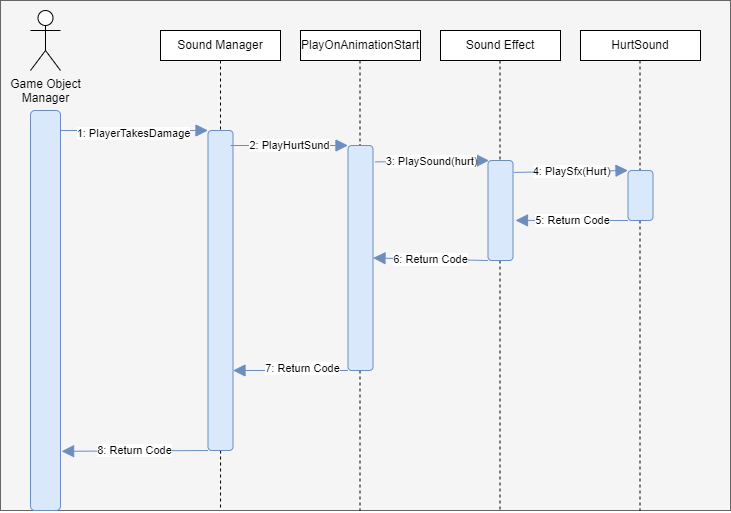

The diagram above was exported from draw.io. Its source (the exported page's mxGraphModel, read from the mxfile embedded in the PNG):
<mxGraphModel dx="1103" dy="637" grid="1" gridSize="10" guides="1" tooltips="1" connect="1" arrows="1" fold="1" page="1" pageScale="1" pageWidth="850" pageHeight="1100" math="0" shadow="0">
  <root>
    <mxCell id="0" />
    <mxCell id="1" parent="0" />
    <mxCell id="vOj63Q2NWfajckOWX0jn-5" value="" style="rounded=0;whiteSpace=wrap;html=1;fillColor=#f5f5f5;fontColor=#333333;strokeColor=#666666;" vertex="1" parent="1">
      <mxGeometry x="50" y="50" width="730" height="510" as="geometry" />
    </mxCell>
    <mxCell id="vOj63Q2NWfajckOWX0jn-1" value="" style="rounded=1;whiteSpace=wrap;html=1;fillColor=#dae8fc;strokeColor=#6c8ebf;" vertex="1" parent="1">
      <mxGeometry x="80" y="160" width="30" height="400" as="geometry" />
    </mxCell>
    <mxCell id="vOj63Q2NWfajckOWX0jn-2" value="Game Object&lt;div&gt;Manager&lt;/div&gt;" style="shape=umlActor;verticalLabelPosition=bottom;verticalAlign=top;html=1;outlineConnect=0;" vertex="1" parent="1">
      <mxGeometry x="80" y="60" width="30" height="60" as="geometry" />
    </mxCell>
    <mxCell id="vOj63Q2NWfajckOWX0jn-4" style="edgeStyle=orthogonalEdgeStyle;rounded=0;orthogonalLoop=1;jettySize=auto;html=1;endArrow=none;startFill=0;dashed=1;" edge="1" parent="1" source="vOj63Q2NWfajckOWX0jn-18">
      <mxGeometry relative="1" as="geometry">
        <mxPoint x="270" y="560" as="targetPoint" />
      </mxGeometry>
    </mxCell>
    <mxCell id="vOj63Q2NWfajckOWX0jn-3" value="Sound Manager" style="rounded=0;whiteSpace=wrap;html=1;" vertex="1" parent="1">
      <mxGeometry x="210" y="80" width="120" height="30" as="geometry" />
    </mxCell>
    <mxCell id="vOj63Q2NWfajckOWX0jn-6" value="Sound Effect" style="rounded=0;whiteSpace=wrap;html=1;" vertex="1" parent="1">
      <mxGeometry x="490" y="80" width="120" height="30" as="geometry" />
    </mxCell>
    <mxCell id="vOj63Q2NWfajckOWX0jn-9" value="PlayOnAnimationStart" style="rounded=0;whiteSpace=wrap;html=1;" vertex="1" parent="1">
      <mxGeometry x="350" y="80" width="120" height="30" as="geometry" />
    </mxCell>
    <mxCell id="vOj63Q2NWfajckOWX0jn-11" value="HurtSound" style="rounded=0;whiteSpace=wrap;html=1;" vertex="1" parent="1">
      <mxGeometry x="630" y="80" width="120" height="30" as="geometry" />
    </mxCell>
    <mxCell id="vOj63Q2NWfajckOWX0jn-12" style="edgeStyle=orthogonalEdgeStyle;rounded=0;orthogonalLoop=1;jettySize=auto;html=1;endArrow=none;startFill=0;dashed=1;" edge="1" parent="1" source="vOj63Q2NWfajckOWX0jn-25">
      <mxGeometry relative="1" as="geometry">
        <mxPoint x="409.5" y="560" as="targetPoint" />
        <mxPoint x="409.5" y="110" as="sourcePoint" />
      </mxGeometry>
    </mxCell>
    <mxCell id="vOj63Q2NWfajckOWX0jn-13" style="edgeStyle=orthogonalEdgeStyle;rounded=0;orthogonalLoop=1;jettySize=auto;html=1;endArrow=none;startFill=0;dashed=1;" edge="1" parent="1" source="vOj63Q2NWfajckOWX0jn-27">
      <mxGeometry relative="1" as="geometry">
        <mxPoint x="549.5" y="560" as="targetPoint" />
        <mxPoint x="549.5" y="110" as="sourcePoint" />
      </mxGeometry>
    </mxCell>
    <mxCell id="vOj63Q2NWfajckOWX0jn-14" style="edgeStyle=orthogonalEdgeStyle;rounded=0;orthogonalLoop=1;jettySize=auto;html=1;endArrow=none;startFill=0;dashed=1;" edge="1" parent="1" source="vOj63Q2NWfajckOWX0jn-30">
      <mxGeometry relative="1" as="geometry">
        <mxPoint x="689.5" y="560" as="targetPoint" />
        <mxPoint x="689.5" y="110" as="sourcePoint" />
      </mxGeometry>
    </mxCell>
    <mxCell id="vOj63Q2NWfajckOWX0jn-19" value="" style="edgeStyle=orthogonalEdgeStyle;rounded=0;orthogonalLoop=1;jettySize=auto;html=1;endArrow=none;startFill=0;dashed=1;" edge="1" parent="1" source="vOj63Q2NWfajckOWX0jn-3" target="vOj63Q2NWfajckOWX0jn-18">
      <mxGeometry relative="1" as="geometry">
        <mxPoint x="270" y="560" as="targetPoint" />
        <mxPoint x="270" y="110" as="sourcePoint" />
      </mxGeometry>
    </mxCell>
    <mxCell id="vOj63Q2NWfajckOWX0jn-18" value="" style="rounded=1;whiteSpace=wrap;html=1;fillColor=#dae8fc;strokeColor=#6c8ebf;" vertex="1" parent="1">
      <mxGeometry x="257.5" y="180" width="25" height="320" as="geometry" />
    </mxCell>
    <mxCell id="vOj63Q2NWfajckOWX0jn-26" value="" style="edgeStyle=orthogonalEdgeStyle;rounded=0;orthogonalLoop=1;jettySize=auto;html=1;endArrow=none;startFill=0;dashed=1;" edge="1" parent="1" target="vOj63Q2NWfajckOWX0jn-25">
      <mxGeometry relative="1" as="geometry">
        <mxPoint x="409.5" y="560" as="targetPoint" />
        <mxPoint x="409.5" y="110" as="sourcePoint" />
      </mxGeometry>
    </mxCell>
    <mxCell id="vOj63Q2NWfajckOWX0jn-40" style="rounded=0;orthogonalLoop=1;jettySize=auto;html=1;exitX=0;exitY=1;exitDx=0;exitDy=0;entryX=1;entryY=0.75;entryDx=0;entryDy=0;strokeColor=#6c8ebf;align=center;verticalAlign=middle;fontFamily=Helvetica;fontSize=11;fontColor=default;labelBackgroundColor=default;startSize=10;endArrow=block;endFill=1;endSize=10;fillColor=#dae8fc;" edge="1" parent="1" source="vOj63Q2NWfajckOWX0jn-25" target="vOj63Q2NWfajckOWX0jn-18">
      <mxGeometry relative="1" as="geometry" />
    </mxCell>
    <mxCell id="vOj63Q2NWfajckOWX0jn-41" value="7: Return Code" style="edgeLabel;html=1;align=center;verticalAlign=middle;resizable=0;points=[];" vertex="1" connectable="0" parent="vOj63Q2NWfajckOWX0jn-40">
      <mxGeometry x="-0.1895" y="-3" relative="1" as="geometry">
        <mxPoint as="offset" />
      </mxGeometry>
    </mxCell>
    <mxCell id="vOj63Q2NWfajckOWX0jn-25" value="" style="rounded=1;whiteSpace=wrap;html=1;fillColor=#dae8fc;strokeColor=#6c8ebf;" vertex="1" parent="1">
      <mxGeometry x="397.5" y="195" width="25" height="225" as="geometry" />
    </mxCell>
    <mxCell id="vOj63Q2NWfajckOWX0jn-28" value="" style="edgeStyle=orthogonalEdgeStyle;rounded=0;orthogonalLoop=1;jettySize=auto;html=1;endArrow=none;startFill=0;dashed=1;" edge="1" parent="1" target="vOj63Q2NWfajckOWX0jn-27">
      <mxGeometry relative="1" as="geometry">
        <mxPoint x="549.5" y="560" as="targetPoint" />
        <mxPoint x="549.5" y="110" as="sourcePoint" />
      </mxGeometry>
    </mxCell>
    <mxCell id="vOj63Q2NWfajckOWX0jn-37" value="6: Return Code" style="rounded=0;orthogonalLoop=1;jettySize=auto;html=1;exitX=0;exitY=1;exitDx=0;exitDy=0;entryX=1;entryY=0.5;entryDx=0;entryDy=0;strokeColor=#6c8ebf;align=center;verticalAlign=middle;fontFamily=Helvetica;fontSize=11;fontColor=default;labelBackgroundColor=default;startSize=10;endArrow=block;endFill=1;endSize=10;fillColor=#dae8fc;" edge="1" parent="1" source="vOj63Q2NWfajckOWX0jn-27" target="vOj63Q2NWfajckOWX0jn-25">
      <mxGeometry relative="1" as="geometry" />
    </mxCell>
    <mxCell id="vOj63Q2NWfajckOWX0jn-27" value="" style="rounded=1;whiteSpace=wrap;html=1;fillColor=#dae8fc;strokeColor=#6c8ebf;" vertex="1" parent="1">
      <mxGeometry x="537.5" y="210" width="25" height="100" as="geometry" />
    </mxCell>
    <mxCell id="vOj63Q2NWfajckOWX0jn-31" value="" style="edgeStyle=orthogonalEdgeStyle;rounded=0;orthogonalLoop=1;jettySize=auto;html=1;endArrow=none;startFill=0;dashed=1;" edge="1" parent="1" target="vOj63Q2NWfajckOWX0jn-30">
      <mxGeometry relative="1" as="geometry">
        <mxPoint x="689.5" y="560" as="targetPoint" />
        <mxPoint x="689.5" y="110" as="sourcePoint" />
      </mxGeometry>
    </mxCell>
    <mxCell id="vOj63Q2NWfajckOWX0jn-30" value="" style="rounded=1;whiteSpace=wrap;html=1;fillColor=#dae8fc;strokeColor=#6c8ebf;" vertex="1" parent="1">
      <mxGeometry x="677.5" y="220" width="25" height="50" as="geometry" />
    </mxCell>
    <mxCell id="vOj63Q2NWfajckOWX0jn-32" style="rounded=0;orthogonalLoop=1;jettySize=auto;html=1;exitX=0;exitY=0;exitDx=0;exitDy=0;entryX=0;entryY=0;entryDx=0;entryDy=0;endArrow=block;endFill=1;startSize=10;endSize=10;strokeColor=#6c8ebf;fillColor=#dae8fc;" edge="1" parent="1" target="vOj63Q2NWfajckOWX0jn-18">
      <mxGeometry relative="1" as="geometry">
        <mxPoint x="110" y="180" as="sourcePoint" />
      </mxGeometry>
    </mxCell>
    <mxCell id="vOj63Q2NWfajckOWX0jn-39" value="1: PlayerTakesDamage" style="edgeLabel;html=1;align=center;verticalAlign=middle;resizable=0;points=[];" vertex="1" connectable="0" parent="vOj63Q2NWfajckOWX0jn-32">
      <mxGeometry x="0.1083" y="-2" relative="1" as="geometry">
        <mxPoint x="-10" as="offset" />
      </mxGeometry>
    </mxCell>
    <mxCell id="vOj63Q2NWfajckOWX0jn-33" value="2: PlayHurtSund" style="rounded=0;orthogonalLoop=1;jettySize=auto;html=1;exitX=0;exitY=0;exitDx=0;exitDy=0;strokeColor=#6c8ebf;align=center;verticalAlign=middle;fontFamily=Helvetica;fontSize=11;fontColor=default;labelBackgroundColor=default;startSize=10;endArrow=block;endFill=1;endSize=10;fillColor=#dae8fc;entryX=0;entryY=0;entryDx=0;entryDy=0;" edge="1" parent="1" target="vOj63Q2NWfajckOWX0jn-25">
      <mxGeometry relative="1" as="geometry">
        <mxPoint x="280" y="195" as="sourcePoint" />
      </mxGeometry>
    </mxCell>
    <mxCell id="vOj63Q2NWfajckOWX0jn-34" value="3: PlaySound(hurt)" style="rounded=0;orthogonalLoop=1;jettySize=auto;html=1;exitX=1.041;exitY=0.073;exitDx=0;exitDy=0;strokeColor=#6c8ebf;align=center;verticalAlign=middle;fontFamily=Helvetica;fontSize=11;fontColor=default;labelBackgroundColor=default;startSize=10;endArrow=block;endFill=1;endSize=10;fillColor=#dae8fc;entryX=0;entryY=0;entryDx=0;entryDy=0;exitPerimeter=0;" edge="1" parent="1">
      <mxGeometry relative="1" as="geometry">
        <mxPoint x="424.5250000000001" y="211.42499999999995" as="sourcePoint" />
        <mxPoint x="538.5" y="210" as="targetPoint" />
      </mxGeometry>
    </mxCell>
    <mxCell id="vOj63Q2NWfajckOWX0jn-35" style="rounded=0;orthogonalLoop=1;jettySize=auto;html=1;exitX=1.033;exitY=0.119;exitDx=0;exitDy=0;strokeColor=#6c8ebf;align=center;verticalAlign=middle;fontFamily=Helvetica;fontSize=11;fontColor=default;labelBackgroundColor=default;startSize=10;endArrow=block;endFill=1;endSize=10;fillColor=#dae8fc;entryX=0;entryY=0;entryDx=0;entryDy=0;exitPerimeter=0;" edge="1" parent="1" source="vOj63Q2NWfajckOWX0jn-27" target="vOj63Q2NWfajckOWX0jn-30">
      <mxGeometry relative="1" as="geometry">
        <mxPoint x="300" y="215" as="sourcePoint" />
        <mxPoint x="418" y="215" as="targetPoint" />
      </mxGeometry>
    </mxCell>
    <mxCell id="vOj63Q2NWfajckOWX0jn-36" value="&lt;div style=&quot;text-align: right;&quot;&gt;&lt;span style=&quot;background-color: light-dark(#ffffff, var(--ge-dark-color, #121212)); color: light-dark(rgb(0, 0, 0), rgb(255, 255, 255));&quot;&gt;4: PlaySfx(Hurt&lt;/span&gt;&lt;span style=&quot;background-color: light-dark(#ffffff, var(--ge-dark-color, #121212)); color: light-dark(rgb(0, 0, 0), rgb(255, 255, 255));&quot;&gt;)&lt;/span&gt;&lt;/div&gt;" style="edgeLabel;html=1;align=center;verticalAlign=middle;resizable=0;points=[];" vertex="1" connectable="0" parent="vOj63Q2NWfajckOWX0jn-35">
      <mxGeometry x="-0.2736" y="-4" relative="1" as="geometry">
        <mxPoint x="16" y="-5" as="offset" />
      </mxGeometry>
    </mxCell>
    <mxCell id="vOj63Q2NWfajckOWX0jn-38" value="5: Return Code" style="rounded=0;orthogonalLoop=1;jettySize=auto;html=1;exitX=0;exitY=1;exitDx=0;exitDy=0;entryX=1.1;entryY=0.599;entryDx=0;entryDy=0;entryPerimeter=0;strokeColor=#6c8ebf;align=center;verticalAlign=middle;fontFamily=Helvetica;fontSize=11;fontColor=default;labelBackgroundColor=default;startSize=10;endArrow=block;endFill=1;endSize=10;fillColor=#dae8fc;" edge="1" parent="1" source="vOj63Q2NWfajckOWX0jn-30" target="vOj63Q2NWfajckOWX0jn-27">
      <mxGeometry relative="1" as="geometry" />
    </mxCell>
    <mxCell id="vOj63Q2NWfajckOWX0jn-42" value="8: Return Code" style="rounded=0;orthogonalLoop=1;jettySize=auto;html=1;exitX=0;exitY=1;exitDx=0;exitDy=0;entryX=1.037;entryY=0.852;entryDx=0;entryDy=0;entryPerimeter=0;strokeColor=#6c8ebf;align=center;verticalAlign=middle;fontFamily=Helvetica;fontSize=11;fontColor=default;labelBackgroundColor=default;startSize=10;endArrow=block;endFill=1;endSize=10;fillColor=#dae8fc;" edge="1" parent="1" source="vOj63Q2NWfajckOWX0jn-18" target="vOj63Q2NWfajckOWX0jn-1">
      <mxGeometry relative="1" as="geometry" />
    </mxCell>
  </root>
</mxGraphModel>